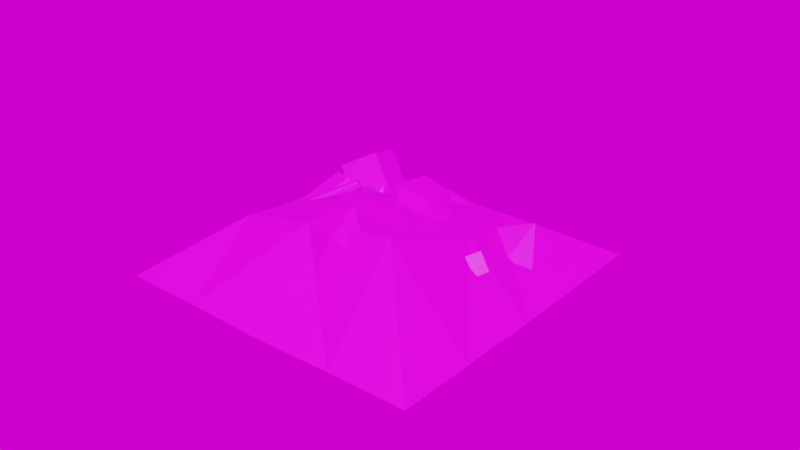 # Source: junkpile_big.blend  (saved by Blender 3.1.7; exported with 4.5.12 LTS)
import bpy
from mathutils import Matrix  # noqa: F401  (used for matrix-valued properties, if any)

bpy.ops.wm.read_factory_settings(use_empty=True)
scene = bpy.context.scene
scene.name = 'Scene'

# ---- collections
col_collection = bpy.data.collections.new('Collection'); scene.collection.children.link(col_collection)

# ---- images (referenced by path relative to the original .blend; pixels are not part of the script)
import os
ASSET_DIR = os.environ.get("B2B_ASSET_DIR", "")  # directory of the original .blend (textures are referenced by path, not embedded)
HERE = os.path.dirname(os.path.abspath(__file__))  # packed textures are extracted next to this script under _unpacked/

def load_image(name, relpath, width, height, colorspace="sRGB"):
    """Load a texture the original file referenced (path relative to the .blend, or extracted next to this script)."""
    p = next((c for c in (os.path.join(HERE, relpath), os.path.join(ASSET_DIR, relpath)) if relpath and os.path.exists(c)), "")
    if p:
        img = bpy.data.images.load(p, check_existing=True)
        img.name = name
    else:  # same state as the original file: an image datablock whose file is absent (Cycles renders it pink)
        img = bpy.data.images.new(name, width, height)
        img.source = "FILE"
        img.filepath = "//" + (relpath or name)
    img.colorspace_settings.name = colorspace
    return img
img_junkpile_texture_png = load_image('junkpile_texture.png', 'junkpile_texture.png', 1024, 1024, 'sRGB')
img_junk_bits = load_image('junk_bits', 'junk_bits.png', 1024, 1024, 'sRGB')
img_bathroom_1k_hdr = load_image('bathroom_1k.hdr', 'bathroom_1k.hdr', 1024, 1024, 'Linear Rec.709')

# ---- materials (node trees are filled in below, after node groups)
mat_material = bpy.data.materials.new('Material')
mat_material.use_transparent_shadow = False
mat_junk_bits = bpy.data.materials.new('junk_bits')
mat_junk_bits.use_transparent_shadow = False

# ---- material node trees
mat_material.use_nodes = True; mat_material.node_tree.nodes.clear()
_N = mat_material.node_tree.nodes; _L = mat_material.node_tree.links
n0 = _N.new('ShaderNodeBsdfPrincipled'); n0.name = 'Principled BSDF'; n0.location = (10, 300)
n0.distribution = 'GGX'
n0.subsurface_method = 'RANDOM_WALK_SKIN'
n0.inputs[3].default_value = 1.45
n0.inputs[27].default_value = (0.0, 0.0, 0.0, 1.0)
n0.inputs[28].default_value = 1.0
n1 = _N.new('ShaderNodeOutputMaterial'); n1.name = 'Material Output'; n1.location = (300, 300)
n2 = _N.new('ShaderNodeTexImage'); n2.name = 'Image Texture'; n2.location = (-280, 280)
n2.image = img_junkpile_texture_png
n2.interpolation = 'Closest'
_L.new(n0.outputs[0], n1.inputs[0])
_L.new(n2.outputs[0], n0.inputs[0])
n1.is_active_output = True
mat_junk_bits.use_nodes = True; mat_junk_bits.node_tree.nodes.clear()
_N = mat_junk_bits.node_tree.nodes; _L = mat_junk_bits.node_tree.links
n0 = _N.new('ShaderNodeBsdfPrincipled'); n0.name = 'Principled BSDF'; n0.location = (10, 300)
n0.distribution = 'GGX'
n0.subsurface_method = 'RANDOM_WALK_SKIN'
n0.inputs[3].default_value = 1.45
n0.inputs[27].default_value = (0.0, 0.0, 0.0, 1.0)
n0.inputs[28].default_value = 1.0
n1 = _N.new('ShaderNodeOutputMaterial'); n1.name = 'Material Output'; n1.location = (300, 300)
n2 = _N.new('ShaderNodeTexImage'); n2.name = 'Image Texture'; n2.location = (-280, 280)
n2.image = img_junk_bits
n2.interpolation = 'Closest'
_L.new(n0.outputs[0], n1.inputs[0])
_L.new(n2.outputs[0], n0.inputs[0])
n1.is_active_output = True

# ---- world
world_world = bpy.data.worlds.new('World'); scene.world = world_world
world_world.use_nodes = True; world_world.node_tree.nodes.clear()
_N = world_world.node_tree.nodes; _L = world_world.node_tree.links
n0 = _N.new('ShaderNodeTexEnvironment'); n0.name = 'Environment Texture'; n0.location = (-92, 328)
n0.image = img_bathroom_1k_hdr
n1 = _N.new('ShaderNodeOutputWorld'); n1.name = 'World Output.001'; n1.location = (328, 280)
_L.new(n0.outputs[0], n1.inputs[0])
n1.is_active_output = True
world_world.color = (0.05088, 0.05088, 0.05088)
world_world.use_sun_shadow = False
world_world.sun_shadow_jitter_overblur = 0.0

# ---- meshes
me_plane = bpy.data.meshes.new('Plane')
me_plane.from_pydata([(-0.3048, -0.3048, 9.313e-10), (0.3048, -0.3048, 9.313e-10), (-0.3053, 0.3052, 9.313e-10), (0.3048, 0.3048, 9.313e-10), (-0.154, -0.3061, 6.985e-10), (-0.001707, -0.3101, 9.313e-10), (0.1528, -0.3056, 6.985e-10), (0.1527, 0.3053, 9.313e-10), (-0.0003535, 0.3064, 9.313e-10), (-0.1535, 0.3061, 9.313e-10), (-0.305, 0.1526, 9.313e-10), (-0.3055, 0.0002315, 9.313e-10), (-0.3057, -0.153, 9.313e-10), (0.306, -0.1531, 0.0), (0.3076, 0.005207, 0.0), (0.3067, 0.1524, 6.985e-10), (-0.162, -0.1594, 0.1094), (-0.2014, -0.01953, 0.06721), (-0.2036, 0.163, 0.03981), (-0.01647, -0.1651, 0.145), (-0.0446, -0.02222, 0.1394), (-0.02009, 0.1625, 0.06759), (0.1651, -0.1725, 0.1799), (0.1827, 0.01043, 0.1098), (0.1443, 0.1556, 0.09017)], [], [(24, 15, 3), (18, 9, 2), (21, 9, 18), (24, 8, 21), (6, 19, 5), (19, 23, 20), (23, 21, 20), (4, 19, 16), (16, 20, 17), (20, 18, 17), (0, 4, 16), (12, 17, 11), (17, 10, 11), (1, 13, 22), (13, 23, 22), (14, 24, 23), (6, 1, 22), (10, 18, 2), (12, 0, 16), (7, 24, 3), (21, 8, 9), (24, 7, 8), (6, 22, 19), (19, 22, 23), (23, 24, 21), (4, 5, 19), (16, 19, 20), (20, 21, 18), (12, 16, 17), (17, 18, 10), (13, 14, 23), (14, 15, 24)])
_uv = me_plane.uv_layers.new(name='UVMap')
_uv.uv.foreach_set('vector', [1.75, 1.75, 3.0, 1.75, 3.0, 3.0, -0.75, 1.75, -0.75, 3.0, -2.0, 3.0, 0.5, 1.75, -0.75, 3.0, -0.75, 1.75, 1.75, 1.75, 0.5, 3.0, 0.5, 1.75, 1.75, -2.0, 0.5, -0.75, 0.5, -2.0, 0.5, -0.75, 1.75, 0.5, 0.5, 0.5, 1.75, 0.5, 0.5, 1.75, 0.5, 0.5, -0.75, -2.0, 0.5, -0.75, -0.75, -0.75, -0.75, -0.75, 0.5, 0.5, -0.75, 0.5, 0.5, 0.5, -0.75, 1.75, -0.75, 0.5, -2.0, -2.0, -0.75, -2.0, -0.75, -0.75, -2.0, -0.75, -0.75, 0.5, -2.0, 0.5, -0.75, 0.5, -2.0, 1.75, -2.0, 0.5, 3.0, -2.0, 3.0, -0.75, 1.75, -0.75, 3.0, -0.75, 1.75, 0.5, 1.75, -0.75, 3.0, 0.5, 1.75, 1.75, 1.75, 0.5, 1.75, -2.0, 3.0, -2.0, 1.75, -0.75, -2.0, 1.75, -0.75, 1.75, -2.0, 3.0, -2.0, -0.75, -2.0, -2.0, -0.75, -0.75, 1.75, 3.0, 1.75, 1.75, 3.0, 3.0, 0.5, 1.75, 0.5, 3.0, -0.75, 3.0, 1.75, 1.75, 1.75, 3.0, 0.5, 3.0, 1.75, -2.0, 1.75, -0.75, 0.5, -0.75, 0.5, -0.75, 1.75, -0.75, 1.75, 0.5, 1.75, 0.5, 1.75, 1.75, 0.5, 1.75, -0.75, -2.0, 0.5, -2.0, 0.5, -0.75, -0.75, -0.75, 0.5, -0.75, 0.5, 0.5, 0.5, 0.5, 0.5, 1.75, -0.75, 1.75, -2.0, -0.75, -0.75, -0.75, -0.75, 0.5, -0.75, 0.5, -0.75, 1.75, -2.0, 1.75, 3.0, -0.75, 3.0, 0.5, 1.75, 0.5, 3.0, 0.5, 3.0, 1.75, 1.75, 1.75])
me_plane.materials.append(mat_material)
me_plane.use_remesh_fix_poles = True
me_plane.use_remesh_preserve_attributes = False
me_plane.update()
me_cube_001 = bpy.data.meshes.new('Cube.001')
me_cube_001.from_pydata([(-0.3048, -0.3048, -0.3048), (-0.3048, -0.3048, 0.3048), (-0.3048, 0.3048, -0.3048), (-0.3048, 0.3048, 0.3048), (0.3048, -0.3048, -0.3048), (0.3048, -0.3048, 0.3048), (0.3048, 0.3048, -0.3048), (0.3048, 0.3048, 0.3048), (-2.285, 1.834, -3.636), (-3.103, 4.365, -3.633), (-2.336, 1.818, -3.54), (-3.154, 4.348, -3.537), (-2.308, 1.827, -3.434), (-3.126, 4.357, -3.431), (-2.216, 1.856, -3.38), (-3.035, 4.387, -3.377), (-2.115, 1.889, -3.41), (-2.934, 4.419, -3.407), (-2.064, 1.906, -3.506), (-2.882, 4.436, -3.503), (-2.093, 1.897, -3.612), (-2.911, 4.427, -3.609), (-2.184, 1.867, -3.666), (-3.002, 4.397, -3.663), (-3.076, 0.5758, -2.493), (-1.676, -0.505, -2.328), (-2.592, 1.323, -2.071), (-2.141, 0.8899, -3.154), (-2.61, 0.4952, -1.296), (-1.465, 1.177, -1.835), (-2.156, -0.0713, -3.119), (-2.822, -0.3565, -2.245), (-1.107, 0.2302, -2.155), (-2.008, -0.1983, -1.377), (0.5706, 3.783, -2.527), (-0.7268, 2.871, -1.615), (1.279, 3.521, -1.85), (0.725, 2.571, -2.519), (0.4732, 4.111, -1.246), (0.9768, 2.742, -0.9952), (-0.2499, 2.743, -2.545), (-0.4048, 3.853, -2.212), (-0.0536, 2.393, -1.1), (-0.3243, 3.663, -0.9936), (-6.901, 1.016, -3.631), (-5.82, 1.767, -3.518), (-6.76, 1.009, -4.945), (-5.678, 1.761, -4.833), (-6.155, -0.07136, -3.545), (-5.073, 0.6799, -3.432), (-6.014, -0.07822, -4.859), (-4.932, 0.673, -4.747), (-2.139, -0.9521, -0.3611), (-1.988, -2.275, 0.8152), (-1.393, -1.301, -0.9013), (-2.41, -2.022, -0.7982), (-0.9551, -1.094, 0.1245), (-0.9444, -2.331, -0.6077), (-2.691, -2.01, 0.1216), (-2.149, -1.144, 0.6178), (-1.453, -2.77, 0.2144), (-1.103, -1.704, 0.7992), (-4.86, -1.171, -2.829), (-3.826, -1.876, -1.592), (-5.065, -1.219, -2.685), (-4.032, -1.924, -1.447), (-5.181, -1.105, -2.522), (-4.148, -1.81, -1.285), (-5.14, -0.8958, -2.438), (-4.107, -1.601, -1.201), (-4.965, -0.7137, -2.48), (-3.932, -1.419, -1.243), (-4.76, -0.6655, -2.624), (-3.726, -1.37, -1.387), (-4.643, -0.7796, -2.786), (-3.61, -1.485, -1.549), (-4.685, -0.9891, -2.871), (-3.651, -1.694, -1.634), (-5.431, 2.146, -4.242), (-4.834, 4.626, -3.277), (-5.499, 1.993, -3.807), (-4.901, 4.473, -2.842), (-5.228, 1.8, -3.479), (-4.631, 4.281, -2.515), (-4.778, 1.681, -3.451), (-4.181, 4.162, -2.487), (-4.413, 1.705, -3.739), (-3.815, 4.185, -2.775), (-4.345, 1.858, -4.174), (-3.748, 4.338, -3.21), (-4.616, 2.051, -4.502), (-4.018, 4.531, -3.537), (-5.065, 2.17, -4.53), (-4.468, 4.65, -3.565), (-3.416, 1.457, -3.291), (-3.374, 1.089, -2.964), (-3.208, 1.36, -3.441), (-3.491, 1.159, -3.413), (-3.087, 1.417, -3.156), (-3.084, 1.073, -3.36), (-3.569, 1.163, -3.157), (-3.419, 1.403, -3.019), (-3.225, 0.9515, -3.131), (-3.128, 1.248, -2.969)], [], [(0, 1, 3, 2), (2, 3, 7, 6), (6, 7, 5, 4), (4, 5, 1, 0), (2, 6, 4, 0), (7, 3, 1, 5), (13, 15, 14, 12), (15, 17, 16, 14), (17, 19, 18, 16), (19, 21, 20, 18), (21, 23, 22, 20), (23, 9, 8, 22), (9, 23, 21, 19, 17, 15, 13, 11), (9, 11, 10, 8), (8, 10, 12, 14, 16, 18, 20, 22), (11, 13, 12, 10), (29, 26, 28), (26, 27, 24), (24, 27, 30), (28, 24, 31), (24, 30, 31), (33, 31, 25), (31, 30, 25), (30, 32, 25), (32, 33, 25), (28, 31, 33), (27, 32, 30), (29, 33, 32), (29, 28, 33), (27, 29, 32), (26, 24, 28), (26, 29, 27), (39, 36, 38), (36, 37, 34), (34, 37, 40), (38, 34, 41), (34, 40, 41), (43, 41, 35), (41, 40, 35), (40, 42, 35), (42, 43, 35), (38, 41, 43), (37, 42, 40), (39, 43, 42), (39, 38, 43), (37, 39, 42), (36, 34, 38), (36, 39, 37), (44, 45, 47, 46), (46, 47, 51, 50), (50, 51, 49, 48), (48, 49, 45, 44), (46, 50, 48, 44), (51, 47, 45, 49), (57, 54, 56), (54, 55, 52), (52, 55, 58), (56, 52, 59), (52, 58, 59), (61, 59, 53), (59, 58, 53), (58, 60, 53), (60, 61, 53), (56, 59, 61), (55, 60, 58), (57, 61, 60), (57, 56, 61), (55, 57, 60), (54, 52, 56), (54, 57, 55), (67, 69, 68, 66), (69, 71, 70, 68), (71, 73, 72, 70), (73, 75, 74, 72), (75, 77, 76, 74), (77, 63, 62, 76), (63, 77, 75, 73, 71, 69, 67, 65), (63, 65, 64, 62), (62, 64, 66, 68, 70, 72, 74, 76), (65, 67, 66, 64), (83, 85, 84, 82), (85, 87, 86, 84), (87, 89, 88, 86), (89, 91, 90, 88), (91, 93, 92, 90), (93, 79, 78, 92), (79, 93, 91, 89, 87, 85, 83, 81), (79, 81, 80, 78), (78, 80, 82, 84, 86, 88, 90, 92), (81, 83, 82, 80), (99, 96, 98), (96, 97, 94), (94, 97, 100), (98, 94, 101), (94, 100, 101), (103, 101, 95), (101, 100, 95), (100, 102, 95), (102, 103, 95), (98, 101, 103), (97, 102, 100), (99, 103, 102), (99, 98, 103), (97, 99, 102), (96, 94, 98), (96, 99, 97)])
_uv = me_cube_001.uv_layers.new(name='UVMap')
_uv.uv.foreach_set('vector', [0.1707, 0.4665, 0.2867, 0.4665, 0.2867, 0.5825, 0.1707, 0.5825, 0.1707, 0.5825, 0.2867, 0.5825, 0.2867, 0.6984, 0.1707, 0.6984, 0.1707, 0.6984, 0.2867, 0.6984, 0.2867, 0.8144, 0.1707, 0.8144, 0.1707, 0.8144, 0.2867, 0.8144, 0.2867, 0.9303, 0.1707, 0.9303, 0.0548, 0.6984, 0.1707, 0.6984, 0.1707, 0.8144, 0.0548, 0.8144, 0.2867, 0.6984, 0.4026, 0.6984, 0.4026, 0.8144, 0.2867, 0.8144, 0.8123, 0.9136, 0.7631, 0.9136, 0.7631, 0.717, 0.8123, 0.717, 0.7631, 0.9136, 0.7139, 0.9136, 0.7139, 0.717, 0.7631, 0.717, 0.7139, 0.9136, 0.6648, 0.9136, 0.6648, 0.717, 0.7139, 0.717, 0.6648, 0.9136, 0.6156, 0.9136, 0.6156, 0.717, 0.6648, 0.717, 0.6156, 0.9136, 0.5664, 0.9136, 0.5664, 0.717, 0.6156, 0.717, 0.5664, 0.9136, 0.5172, 0.9136, 0.5172, 0.717, 0.5664, 0.717, 0.6156, 0.713, 0.5488, 0.6854, 0.5212, 0.6186, 0.5488, 0.5519, 0.6156, 0.5242, 0.6823, 0.5519, 0.71, 0.6186, 0.6823, 0.6854, 0.9106, 0.9136, 0.8614, 0.9136, 0.8614, 0.717, 0.9106, 0.717, 0.8123, 0.713, 0.879, 0.6854, 0.9067, 0.6186, 0.879, 0.5519, 0.8123, 0.5242, 0.7455, 0.5519, 0.7179, 0.6186, 0.7455, 0.6854, 0.8614, 0.9136, 0.8123, 0.9136, 0.8123, 0.717, 0.8614, 0.717, 0.5946, 0.1709, 0.6884, 0.1174, 0.6984, 0.1705, 0.8516, 0.08208, 0.8885, 0.1579, 0.8039, 0.141, 0.7902, 0.141, 0.8885, 0.1579, 0.8588, 0.2119, 0.6984, 0.1705, 0.7902, 0.141, 0.78, 0.2052, 0.7902, 0.141, 0.8588, 0.2119, 0.78, 0.2052, 0.6826, 0.2326, 0.78, 0.2052, 0.7395, 0.2763, 0.78, 0.2052, 0.8588, 0.2119, 0.8163, 0.2673, 0.8588, 0.2119, 0.9333, 0.2235, 0.8925, 0.2588, 0.6171, 0.2414, 0.6826, 0.2326, 0.6475, 0.2942, 0.6984, 0.1705, 0.78, 0.2052, 0.6826, 0.2326, 0.8885, 0.1579, 0.9333, 0.2235, 0.8588, 0.2119, 0.5946, 0.1709, 0.6826, 0.2326, 0.5686, 0.2316, 0.5946, 0.1709, 0.6984, 0.1705, 0.6826, 0.2326, 0.8885, 0.1579, 0.9673, 0.1646, 0.9333, 0.2235, 0.7595, 0.1003, 0.7902, 0.141, 0.6984, 0.1705, 0.9436, 0.1, 0.9673, 0.1646, 0.9064, 0.1517, 0.5946, 0.1709, 0.6884, 0.1174, 0.6984, 0.1705, 0.8516, 0.08208, 0.8885, 0.1579, 0.8039, 0.141, 0.7902, 0.141, 0.8885, 0.1579, 0.8588, 0.2119, 0.6984, 0.1705, 0.7902, 0.141, 0.78, 0.2052, 0.7902, 0.141, 0.8588, 0.2119, 0.78, 0.2052, 0.6826, 0.2326, 0.78, 0.2052, 0.7395, 0.2763, 0.78, 0.2052, 0.8588, 0.2119, 0.8163, 0.2673, 0.8588, 0.2119, 0.9333, 0.2235, 0.8925, 0.2588, 0.6171, 0.2414, 0.6826, 0.2326, 0.6475, 0.2942, 0.6984, 0.1705, 0.78, 0.2052, 0.6826, 0.2326, 0.8885, 0.1579, 0.9333, 0.2235, 0.8588, 0.2119, 0.5946, 0.1709, 0.6826, 0.2326, 0.5686, 0.2316, 0.5946, 0.1709, 0.6984, 0.1705, 0.6826, 0.2326, 0.8885, 0.1579, 0.9673, 0.1646, 0.9333, 0.2235, 0.7595, 0.1003, 0.7902, 0.141, 0.6984, 0.1705, 0.9436, 0.1, 0.9673, 0.1646, 0.9064, 0.1517, 0.1707, 0.4665, 0.2867, 0.4665, 0.2867, 0.5825, 0.1707, 0.5825, 0.1707, 0.5825, 0.2867, 0.5825, 0.2867, 0.6984, 0.1707, 0.6984, 0.1707, 0.6984, 0.2867, 0.6984, 0.2867, 0.8144, 0.1707, 0.8144, 0.1707, 0.8144, 0.2867, 0.8144, 0.2867, 0.9303, 0.1707, 0.9303, 0.0548, 0.6984, 0.1707, 0.6984, 0.1707, 0.8144, 0.0548, 0.8144, 0.2867, 0.6984, 0.4026, 0.6984, 0.4026, 0.8144, 0.2867, 0.8144, 0.5946, 0.1709, 0.6884, 0.1174, 0.6984, 0.1705, 0.8516, 0.08208, 0.8885, 0.1579, 0.8039, 0.141, 0.7902, 0.141, 0.8885, 0.1579, 0.8588, 0.2119, 0.6984, 0.1705, 0.7902, 0.141, 0.78, 0.2052, 0.7902, 0.141, 0.8588, 0.2119, 0.78, 0.2052, 0.6826, 0.2326, 0.78, 0.2052, 0.7395, 0.2763, 0.78, 0.2052, 0.8588, 0.2119, 0.8163, 0.2673, 0.8588, 0.2119, 0.9333, 0.2235, 0.8925, 0.2588, 0.6171, 0.2414, 0.6826, 0.2326, 0.6475, 0.2942, 0.6984, 0.1705, 0.78, 0.2052, 0.6826, 0.2326, 0.8885, 0.1579, 0.9333, 0.2235, 0.8588, 0.2119, 0.5946, 0.1709, 0.6826, 0.2326, 0.5686, 0.2316, 0.5946, 0.1709, 0.6984, 0.1705, 0.6826, 0.2326, 0.8885, 0.1579, 0.9673, 0.1646, 0.9333, 0.2235, 0.7595, 0.1003, 0.7902, 0.141, 0.6984, 0.1705, 0.9436, 0.1, 0.9673, 0.1646, 0.9064, 0.1517, 0.8123, 0.9136, 0.7631, 0.9136, 0.7631, 0.717, 0.8123, 0.717, 0.7631, 0.9136, 0.7139, 0.9136, 0.7139, 0.717, 0.7631, 0.717, 0.7139, 0.9136, 0.6648, 0.9136, 0.6648, 0.717, 0.7139, 0.717, 0.6648, 0.9136, 0.6156, 0.9136, 0.6156, 0.717, 0.6648, 0.717, 0.6156, 0.9136, 0.5664, 0.9136, 0.5664, 0.717, 0.6156, 0.717, 0.5664, 0.9136, 0.5172, 0.9136, 0.5172, 0.717, 0.5664, 0.717, 0.6156, 0.713, 0.5488, 0.6854, 0.5212, 0.6186, 0.5488, 0.5519, 0.6156, 0.5242, 0.6823, 0.5519, 0.71, 0.6186, 0.6823, 0.6854, 0.9106, 0.9136, 0.8614, 0.9136, 0.8614, 0.717, 0.9106, 0.717, 0.8123, 0.713, 0.879, 0.6854, 0.9067, 0.6186, 0.879, 0.5519, 0.8123, 0.5242, 0.7455, 0.5519, 0.7179, 0.6186, 0.7455, 0.6854, 0.8614, 0.9136, 0.8123, 0.9136, 0.8123, 0.717, 0.8614, 0.717, 0.8123, 0.9136, 0.7631, 0.9136, 0.7631, 0.717, 0.8123, 0.717, 0.7631, 0.9136, 0.7139, 0.9136, 0.7139, 0.717, 0.7631, 0.717, 0.7139, 0.9136, 0.6648, 0.9136, 0.6648, 0.717, 0.7139, 0.717, 0.6648, 0.9136, 0.6156, 0.9136, 0.6156, 0.717, 0.6648, 0.717, 0.6156, 0.9136, 0.5664, 0.9136, 0.5664, 0.717, 0.6156, 0.717, 0.5664, 0.9136, 0.5172, 0.9136, 0.5172, 0.717, 0.5664, 0.717, 0.6156, 0.713, 0.5488, 0.6854, 0.5212, 0.6186, 0.5488, 0.5519, 0.6156, 0.5242, 0.6823, 0.5519, 0.71, 0.6186, 0.6823, 0.6854, 0.9106, 0.9136, 0.8614, 0.9136, 0.8614, 0.717, 0.9106, 0.717, 0.8123, 0.713, 0.879, 0.6854, 0.9067, 0.6186, 0.879, 0.5519, 0.8123, 0.5242, 0.7455, 0.5519, 0.7179, 0.6186, 0.7455, 0.6854, 0.8614, 0.9136, 0.8123, 0.9136, 0.8123, 0.717, 0.8614, 0.717, 0.5946, 0.1709, 0.6884, 0.1174, 0.6984, 0.1705, 0.8516, 0.08208, 0.8885, 0.1579, 0.8039, 0.141, 0.7902, 0.141, 0.8885, 0.1579, 0.8588, 0.2119, 0.6984, 0.1705, 0.7902, 0.141, 0.78, 0.2052, 0.7902, 0.141, 0.8588, 0.2119, 0.78, 0.2052, 0.6826, 0.2326, 0.78, 0.2052, 0.7395, 0.2763, 0.78, 0.2052, 0.8588, 0.2119, 0.8163, 0.2673, 0.8588, 0.2119, 0.9333, 0.2235, 0.8925, 0.2588, 0.6171, 0.2414, 0.6826, 0.2326, 0.6475, 0.2942, 0.6984, 0.1705, 0.78, 0.2052, 0.6826, 0.2326, 0.8885, 0.1579, 0.9333, 0.2235, 0.8588, 0.2119, 0.5946, 0.1709, 0.6826, 0.2326, 0.5686, 0.2316, 0.5946, 0.1709, 0.6984, 0.1705, 0.6826, 0.2326, 0.8885, 0.1579, 0.9673, 0.1646, 0.9333, 0.2235, 0.7595, 0.1003, 0.7902, 0.141, 0.6984, 0.1705, 0.9436, 0.1, 0.9673, 0.1646, 0.9064, 0.1517])
me_cube_001.materials.append(mat_junk_bits)
me_cube_001.use_remesh_fix_poles = True
me_cube_001.use_remesh_preserve_attributes = False
me_cube_001.update()

# ---- objects
ob_plane = bpy.data.objects.new('Plane', me_plane)
ob_cube_001 = bpy.data.objects.new('Cube.001', me_cube_001)

# ---- transforms, parenting, visibility, modifiers, constraints
ob_plane.location = (0.0, 0.0, 0.0)
ob_plane.scale = (4.119, 4.119, 4.119)
ob_cube_001.location = (0.8477, -0.04824, 0.3107)
ob_cube_001.rotation_euler = (3.42, -0.6234, -0.7496)
ob_cube_001.scale = (0.2469, 0.2469, 0.2469)

# ---- collection membership
col_collection.objects.link(ob_plane)
col_collection.objects.link(ob_cube_001)

# ---- scene / render settings (as saved in the file)
scene.frame_start = 1; scene.frame_end = 250; scene.frame_set(1)
scene.render.engine = 'BLENDER_EEVEE_NEXT'
scene.cycles.use_denoising = False
scene.cycles.sampling_pattern = 'TABULATED_SOBOL'
scene.cycles.use_light_tree = False
scene.eevee.taa_samples = 128
scene.view_settings.view_transform = 'Filmic'
bpy.context.view_layer.update()

# ---- added for rendering (the .blend has no active camera and no usable light): camera, sun
cam_auto = bpy.data.cameras.new('AutoCamera')
cam_auto.lens = 50.0
cam_auto.sensor_width = 36.0
cam_auto.clip_end = 1000.0
ob_auto_camera = bpy.data.objects.new('AutoCamera', cam_auto)
scene.collection.objects.link(ob_auto_camera)
ob_auto_camera.location = (4.64977, -5.37611, 3.9671)
ob_auto_camera.rotation_euler = (1.09748, -7.21219e-08, 0.694738)
scene.camera = ob_auto_camera
light_auto_sun = bpy.data.lights.new('AutoSun', 'SUN')
light_auto_sun.energy = 3.0
light_auto_sun.angle = 0.0523599
ob_auto_sun = bpy.data.objects.new('AutoSun', light_auto_sun)
scene.collection.objects.link(ob_auto_sun)
ob_auto_sun.rotation_euler = (0.872665, 0.174533, 0.523599)
bpy.context.view_layer.update()
